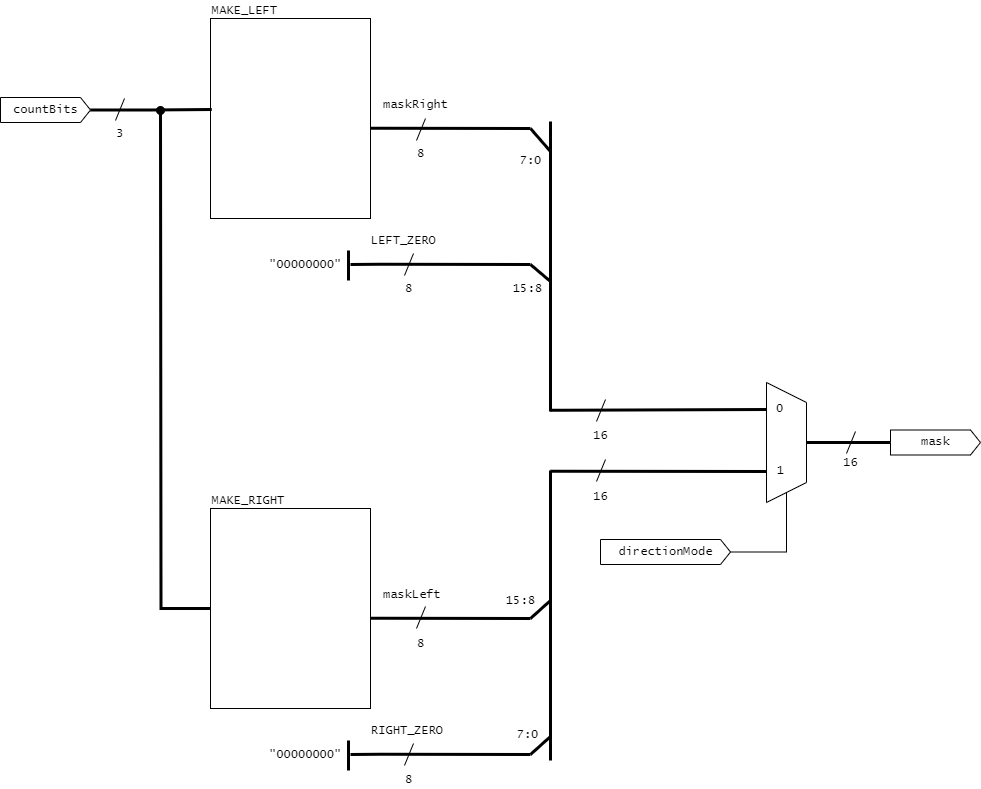

The diagram above was exported from draw.io. Its source (the exported page's mxGraphModel, read from the mxfile embedded in the PNG):
<mxGraphModel dx="472" dy="827" grid="1" gridSize="10" guides="1" tooltips="1" connect="1" arrows="1" fold="1" page="1" pageScale="1" pageWidth="850" pageHeight="1100" math="0" shadow="0">
  <root>
    <mxCell id="0" />
    <mxCell id="1" parent="0" />
    <mxCell id="k33yeqlMyFWdL-0Yhse2-61" style="edgeStyle=orthogonalEdgeStyle;rounded=0;orthogonalLoop=1;jettySize=auto;html=1;exitX=0;exitY=0.5;exitDx=0;exitDy=0;endArrow=oval;endFill=1;strokeWidth=3;fontStyle=0" parent="1" source="k33yeqlMyFWdL-0Yhse2-3" edge="1">
      <mxGeometry relative="1" as="geometry">
        <mxPoint x="200" y="160" as="targetPoint" />
      </mxGeometry>
    </mxCell>
    <mxCell id="k33yeqlMyFWdL-0Yhse2-3" value="" style="rounded=0;whiteSpace=wrap;html=1;fontStyle=0" parent="1" vertex="1">
      <mxGeometry x="250" y="558" width="160" height="200" as="geometry" />
    </mxCell>
    <mxCell id="k33yeqlMyFWdL-0Yhse2-4" value="MAKE_RIGHT" style="text;html=1;align=left;verticalAlign=bottom;whiteSpace=wrap;rounded=0;fontFamily=Lucida Console;fontStyle=0" parent="1" vertex="1">
      <mxGeometry x="250" y="540" width="160" height="20" as="geometry" />
    </mxCell>
    <mxCell id="k33yeqlMyFWdL-0Yhse2-8" value="" style="endArrow=none;html=1;rounded=0;strokeWidth=3;fontStyle=0" parent="1" edge="1">
      <mxGeometry width="50" height="50" relative="1" as="geometry">
        <mxPoint x="410" y="667.82" as="sourcePoint" />
        <mxPoint x="570" y="668" as="targetPoint" />
        <Array as="points">
          <mxPoint x="420" y="667.82" />
        </Array>
      </mxGeometry>
    </mxCell>
    <mxCell id="k33yeqlMyFWdL-0Yhse2-9" value="maskLeft" style="text;html=1;align=left;verticalAlign=bottom;whiteSpace=wrap;rounded=0;fontFamily=Lucida Console;fontStyle=0" parent="1" vertex="1">
      <mxGeometry x="421" y="634" width="70" height="20" as="geometry" />
    </mxCell>
    <mxCell id="k33yeqlMyFWdL-0Yhse2-11" value="8" style="text;html=1;align=center;verticalAlign=bottom;whiteSpace=wrap;rounded=0;fontFamily=Lucida Console;fontStyle=0" parent="1" vertex="1">
      <mxGeometry x="430" y="683" width="61" height="20" as="geometry" />
    </mxCell>
    <mxCell id="k33yeqlMyFWdL-0Yhse2-16" value="" style="endArrow=none;html=1;rounded=0;strokeWidth=3;fontStyle=0" parent="1" edge="1">
      <mxGeometry width="50" height="50" relative="1" as="geometry">
        <mxPoint x="570" y="668" as="sourcePoint" />
        <mxPoint x="590" y="650" as="targetPoint" />
      </mxGeometry>
    </mxCell>
    <mxCell id="k33yeqlMyFWdL-0Yhse2-18" value="" style="endArrow=none;html=1;rounded=0;strokeWidth=3;fontStyle=0" parent="1" edge="1">
      <mxGeometry width="50" height="50" relative="1" as="geometry">
        <mxPoint x="590" y="810" as="sourcePoint" />
        <mxPoint x="590" y="520" as="targetPoint" />
      </mxGeometry>
    </mxCell>
    <mxCell id="k33yeqlMyFWdL-0Yhse2-20" value="" style="endArrow=none;html=1;rounded=0;strokeWidth=3;fontStyle=0" parent="1" edge="1">
      <mxGeometry width="50" height="50" relative="1" as="geometry">
        <mxPoint x="390" y="804" as="sourcePoint" />
        <mxPoint x="570" y="804" as="targetPoint" />
        <Array as="points">
          <mxPoint x="420" y="803.82" />
        </Array>
      </mxGeometry>
    </mxCell>
    <mxCell id="k33yeqlMyFWdL-0Yhse2-21" value="RIGHT_ZERO" style="text;html=1;align=left;verticalAlign=bottom;whiteSpace=wrap;rounded=0;fontFamily=Lucida Console;fontStyle=0" parent="1" vertex="1">
      <mxGeometry x="409" y="770" width="70" height="20" as="geometry" />
    </mxCell>
    <mxCell id="k33yeqlMyFWdL-0Yhse2-23" value="8" style="text;html=1;align=center;verticalAlign=bottom;whiteSpace=wrap;rounded=0;fontFamily=Lucida Console;fontStyle=0" parent="1" vertex="1">
      <mxGeometry x="418" y="819" width="61" height="20" as="geometry" />
    </mxCell>
    <mxCell id="k33yeqlMyFWdL-0Yhse2-24" value="" style="endArrow=none;html=1;rounded=0;strokeWidth=3;fontStyle=0" parent="1" edge="1">
      <mxGeometry width="50" height="50" relative="1" as="geometry">
        <mxPoint x="570" y="804" as="sourcePoint" />
        <mxPoint x="590" y="786" as="targetPoint" />
      </mxGeometry>
    </mxCell>
    <mxCell id="k33yeqlMyFWdL-0Yhse2-25" value="" style="endArrow=none;html=1;rounded=0;strokeWidth=3;fontStyle=0" parent="1" edge="1">
      <mxGeometry width="50" height="50" relative="1" as="geometry">
        <mxPoint x="388" y="820" as="sourcePoint" />
        <mxPoint x="388" y="790" as="targetPoint" />
      </mxGeometry>
    </mxCell>
    <mxCell id="k33yeqlMyFWdL-0Yhse2-26" value="&quot;00000000&quot;" style="text;html=1;align=left;verticalAlign=bottom;whiteSpace=wrap;rounded=0;fontFamily=Lucida Console;fontStyle=0" parent="1" vertex="1">
      <mxGeometry x="307" y="794" width="70" height="20" as="geometry" />
    </mxCell>
    <mxCell id="k33yeqlMyFWdL-0Yhse2-27" value="7:0" style="text;html=1;align=center;verticalAlign=bottom;whiteSpace=wrap;rounded=0;fontFamily=Lucida Console;fontStyle=0" parent="1" vertex="1">
      <mxGeometry x="537" y="774" width="61" height="20" as="geometry" />
    </mxCell>
    <mxCell id="k33yeqlMyFWdL-0Yhse2-28" value="15:8" style="text;html=1;align=center;verticalAlign=bottom;whiteSpace=wrap;rounded=0;fontFamily=Lucida Console;fontStyle=0" parent="1" vertex="1">
      <mxGeometry x="530" y="640" width="61" height="20" as="geometry" />
    </mxCell>
    <mxCell id="k33yeqlMyFWdL-0Yhse2-29" value="" style="endArrow=none;html=1;rounded=0;strokeWidth=3;fontStyle=0" parent="1" edge="1">
      <mxGeometry width="50" height="50" relative="1" as="geometry">
        <mxPoint x="590" y="520.82" as="sourcePoint" />
        <mxPoint x="810" y="521" as="targetPoint" />
        <Array as="points">
          <mxPoint x="600" y="520.82" />
        </Array>
      </mxGeometry>
    </mxCell>
    <mxCell id="k33yeqlMyFWdL-0Yhse2-32" value="16" style="text;html=1;align=center;verticalAlign=bottom;whiteSpace=wrap;rounded=0;fontFamily=Lucida Console;fontStyle=0" parent="1" vertex="1">
      <mxGeometry x="610" y="536" width="61" height="20" as="geometry" />
    </mxCell>
    <mxCell id="k33yeqlMyFWdL-0Yhse2-34" value="" style="rounded=0;whiteSpace=wrap;html=1;fontStyle=0" parent="1" vertex="1">
      <mxGeometry x="250" y="68" width="160" height="200" as="geometry" />
    </mxCell>
    <mxCell id="k33yeqlMyFWdL-0Yhse2-35" value="MAKE_LEFT" style="text;html=1;align=left;verticalAlign=bottom;whiteSpace=wrap;rounded=0;fontFamily=Lucida Console;fontStyle=0" parent="1" vertex="1">
      <mxGeometry x="250" y="50" width="160" height="20" as="geometry" />
    </mxCell>
    <mxCell id="k33yeqlMyFWdL-0Yhse2-36" value="" style="endArrow=none;html=1;rounded=0;strokeWidth=3;fontStyle=0" parent="1" edge="1">
      <mxGeometry width="50" height="50" relative="1" as="geometry">
        <mxPoint x="410" y="177.82000000000005" as="sourcePoint" />
        <mxPoint x="570" y="178" as="targetPoint" />
        <Array as="points">
          <mxPoint x="420" y="177.82000000000005" />
        </Array>
      </mxGeometry>
    </mxCell>
    <mxCell id="k33yeqlMyFWdL-0Yhse2-37" value="maskRight" style="text;html=1;align=left;verticalAlign=bottom;whiteSpace=wrap;rounded=0;fontFamily=Lucida Console;fontStyle=0" parent="1" vertex="1">
      <mxGeometry x="421" y="144" width="70" height="20" as="geometry" />
    </mxCell>
    <mxCell id="k33yeqlMyFWdL-0Yhse2-38" value="" style="endArrow=none;html=1;rounded=0;strokeWidth=1;fontStyle=0" parent="1" edge="1">
      <mxGeometry width="50" height="50" relative="1" as="geometry">
        <mxPoint x="456" y="190" as="sourcePoint" />
        <mxPoint x="465" y="168" as="targetPoint" />
      </mxGeometry>
    </mxCell>
    <mxCell id="k33yeqlMyFWdL-0Yhse2-39" value="8" style="text;html=1;align=center;verticalAlign=bottom;whiteSpace=wrap;rounded=0;fontFamily=Lucida Console;fontStyle=0" parent="1" vertex="1">
      <mxGeometry x="430" y="193" width="61" height="20" as="geometry" />
    </mxCell>
    <mxCell id="k33yeqlMyFWdL-0Yhse2-40" value="" style="endArrow=none;html=1;rounded=0;strokeWidth=3;fontStyle=0" parent="1" edge="1">
      <mxGeometry width="50" height="50" relative="1" as="geometry">
        <mxPoint x="570" y="178" as="sourcePoint" />
        <mxPoint x="590" y="201" as="targetPoint" />
      </mxGeometry>
    </mxCell>
    <mxCell id="k33yeqlMyFWdL-0Yhse2-41" value="" style="endArrow=none;html=1;rounded=0;strokeWidth=3;fontStyle=0" parent="1" edge="1">
      <mxGeometry width="50" height="50" relative="1" as="geometry">
        <mxPoint x="590" y="461" as="sourcePoint" />
        <mxPoint x="590" y="171" as="targetPoint" />
      </mxGeometry>
    </mxCell>
    <mxCell id="k33yeqlMyFWdL-0Yhse2-42" value="" style="endArrow=none;html=1;rounded=0;strokeWidth=3;fontStyle=0" parent="1" edge="1">
      <mxGeometry width="50" height="50" relative="1" as="geometry">
        <mxPoint x="390" y="314" as="sourcePoint" />
        <mxPoint x="570" y="314" as="targetPoint" />
        <Array as="points">
          <mxPoint x="420" y="313.82000000000005" />
        </Array>
      </mxGeometry>
    </mxCell>
    <mxCell id="k33yeqlMyFWdL-0Yhse2-43" value="LEFT_ZERO" style="text;html=1;align=left;verticalAlign=bottom;whiteSpace=wrap;rounded=0;fontFamily=Lucida Console;fontStyle=0" parent="1" vertex="1">
      <mxGeometry x="409" y="280" width="70" height="20" as="geometry" />
    </mxCell>
    <mxCell id="k33yeqlMyFWdL-0Yhse2-45" value="8" style="text;html=1;align=center;verticalAlign=bottom;whiteSpace=wrap;rounded=0;fontFamily=Lucida Console;fontStyle=0" parent="1" vertex="1">
      <mxGeometry x="418" y="328" width="61" height="20" as="geometry" />
    </mxCell>
    <mxCell id="k33yeqlMyFWdL-0Yhse2-46" value="" style="endArrow=none;html=1;rounded=0;strokeWidth=3;fontStyle=0" parent="1" edge="1">
      <mxGeometry width="50" height="50" relative="1" as="geometry">
        <mxPoint x="570" y="314" as="sourcePoint" />
        <mxPoint x="590" y="331" as="targetPoint" />
      </mxGeometry>
    </mxCell>
    <mxCell id="k33yeqlMyFWdL-0Yhse2-47" value="" style="endArrow=none;html=1;rounded=0;strokeWidth=3;fontStyle=0" parent="1" edge="1">
      <mxGeometry width="50" height="50" relative="1" as="geometry">
        <mxPoint x="388" y="330" as="sourcePoint" />
        <mxPoint x="388" y="300" as="targetPoint" />
      </mxGeometry>
    </mxCell>
    <mxCell id="k33yeqlMyFWdL-0Yhse2-48" value="&quot;00000000&quot;" style="text;html=1;align=left;verticalAlign=bottom;whiteSpace=wrap;rounded=0;fontFamily=Lucida Console;fontStyle=0" parent="1" vertex="1">
      <mxGeometry x="307" y="304" width="70" height="20" as="geometry" />
    </mxCell>
    <mxCell id="k33yeqlMyFWdL-0Yhse2-49" value="15:8" style="text;html=1;align=center;verticalAlign=bottom;whiteSpace=wrap;rounded=0;fontFamily=Lucida Console;fontStyle=0" parent="1" vertex="1">
      <mxGeometry x="537" y="328" width="61" height="20" as="geometry" />
    </mxCell>
    <mxCell id="k33yeqlMyFWdL-0Yhse2-50" value="7:0" style="text;html=1;align=center;verticalAlign=bottom;whiteSpace=wrap;rounded=0;fontFamily=Lucida Console;fontStyle=0" parent="1" vertex="1">
      <mxGeometry x="540" y="200" width="61" height="20" as="geometry" />
    </mxCell>
    <mxCell id="k33yeqlMyFWdL-0Yhse2-51" value="" style="endArrow=none;html=1;rounded=0;strokeWidth=3;fontStyle=0" parent="1" edge="1">
      <mxGeometry width="50" height="50" relative="1" as="geometry">
        <mxPoint x="590" y="459.82000000000005" as="sourcePoint" />
        <mxPoint x="808" y="459" as="targetPoint" />
        <Array as="points">
          <mxPoint x="600" y="459.82000000000005" />
        </Array>
      </mxGeometry>
    </mxCell>
    <mxCell id="k33yeqlMyFWdL-0Yhse2-53" value="16" style="text;html=1;align=center;verticalAlign=bottom;whiteSpace=wrap;rounded=0;fontFamily=Lucida Console;fontStyle=0" parent="1" vertex="1">
      <mxGeometry x="610" y="475" width="61" height="20" as="geometry" />
    </mxCell>
    <mxCell id="k33yeqlMyFWdL-0Yhse2-62" style="edgeStyle=orthogonalEdgeStyle;rounded=0;orthogonalLoop=1;jettySize=auto;html=1;exitX=0.5;exitY=0;exitDx=0;exitDy=0;endArrow=none;endFill=0;strokeWidth=3;fontStyle=0" parent="1" source="k33yeqlMyFWdL-0Yhse2-55" edge="1">
      <mxGeometry relative="1" as="geometry">
        <mxPoint x="930" y="492" as="targetPoint" />
      </mxGeometry>
    </mxCell>
    <mxCell id="k33yeqlMyFWdL-0Yhse2-55" value="" style="shape=trapezoid;perimeter=trapezoidPerimeter;whiteSpace=wrap;html=1;fixedSize=1;rotation=90;fontStyle=0" parent="1" vertex="1">
      <mxGeometry x="766" y="472" width="120" height="40" as="geometry" />
    </mxCell>
    <mxCell id="k33yeqlMyFWdL-0Yhse2-57" style="edgeStyle=orthogonalEdgeStyle;rounded=0;orthogonalLoop=1;jettySize=auto;html=1;exitX=1;exitY=0.5;exitDx=0;exitDy=0;exitPerimeter=0;entryX=1;entryY=0.5;entryDx=0;entryDy=0;endArrow=none;endFill=0;fontStyle=0" parent="1" source="k33yeqlMyFWdL-0Yhse2-56" target="k33yeqlMyFWdL-0Yhse2-55" edge="1">
      <mxGeometry relative="1" as="geometry" />
    </mxCell>
    <mxCell id="k33yeqlMyFWdL-0Yhse2-56" value="directionMode" style="html=1;shadow=0;dashed=0;align=center;verticalAlign=middle;shape=mxgraph.arrows2.arrow;dy=0;dx=10;notch=0;fontFamily=Lucida Console;fontStyle=0" parent="1" vertex="1">
      <mxGeometry x="640" y="589" width="130" height="25" as="geometry" />
    </mxCell>
    <mxCell id="k33yeqlMyFWdL-0Yhse2-58" value="countBits" style="html=1;shadow=0;dashed=0;align=center;verticalAlign=middle;shape=mxgraph.arrows2.arrow;dy=0;dx=10;notch=0;fontFamily=Lucida Console;fontStyle=0" parent="1" vertex="1">
      <mxGeometry x="40" y="147" width="90" height="25" as="geometry" />
    </mxCell>
    <mxCell id="k33yeqlMyFWdL-0Yhse2-60" style="edgeStyle=orthogonalEdgeStyle;rounded=0;orthogonalLoop=1;jettySize=auto;html=1;exitX=1;exitY=0.5;exitDx=0;exitDy=0;exitPerimeter=0;entryX=0.008;entryY=0.455;entryDx=0;entryDy=0;entryPerimeter=0;endArrow=none;endFill=0;strokeWidth=3;fontStyle=0" parent="1" source="k33yeqlMyFWdL-0Yhse2-58" target="k33yeqlMyFWdL-0Yhse2-34" edge="1">
      <mxGeometry relative="1" as="geometry" />
    </mxCell>
    <mxCell id="k33yeqlMyFWdL-0Yhse2-64" value="16" style="text;html=1;align=center;verticalAlign=bottom;whiteSpace=wrap;rounded=0;fontFamily=Lucida Console;fontStyle=0" parent="1" vertex="1">
      <mxGeometry x="860" y="502" width="61" height="20" as="geometry" />
    </mxCell>
    <mxCell id="k33yeqlMyFWdL-0Yhse2-65" value="1" style="text;html=1;align=center;verticalAlign=bottom;whiteSpace=wrap;rounded=0;fontFamily=Lucida Console;fontStyle=0" parent="1" vertex="1">
      <mxGeometry x="789.5" y="510" width="61" height="20" as="geometry" />
    </mxCell>
    <mxCell id="k33yeqlMyFWdL-0Yhse2-66" value="0" style="text;html=1;align=center;verticalAlign=bottom;whiteSpace=wrap;rounded=0;fontFamily=Lucida Console;fontStyle=0" parent="1" vertex="1">
      <mxGeometry x="788.5" y="448" width="61" height="20" as="geometry" />
    </mxCell>
    <mxCell id="k33yeqlMyFWdL-0Yhse2-67" value="mask" style="html=1;shadow=0;dashed=0;align=center;verticalAlign=middle;shape=mxgraph.arrows2.arrow;dy=0;dx=10;notch=0;fontFamily=Lucida Console;fontStyle=0" parent="1" vertex="1">
      <mxGeometry x="930" y="479.5" width="90" height="25" as="geometry" />
    </mxCell>
    <mxCell id="iLWuJ3WuckGgHbpwo3SS-1" value="" style="endArrow=none;html=1;rounded=0;strokeWidth=1;fontStyle=0" parent="1" edge="1">
      <mxGeometry width="50" height="50" relative="1" as="geometry">
        <mxPoint x="444" y="325" as="sourcePoint" />
        <mxPoint x="453" y="303" as="targetPoint" />
      </mxGeometry>
    </mxCell>
    <mxCell id="iLWuJ3WuckGgHbpwo3SS-2" value="" style="endArrow=none;html=1;rounded=0;strokeWidth=1;fontStyle=0" parent="1" edge="1">
      <mxGeometry width="50" height="50" relative="1" as="geometry">
        <mxPoint x="636" y="471" as="sourcePoint" />
        <mxPoint x="645" y="449" as="targetPoint" />
      </mxGeometry>
    </mxCell>
    <mxCell id="iLWuJ3WuckGgHbpwo3SS-4" value="" style="endArrow=none;html=1;rounded=0;strokeWidth=1;fontStyle=0" parent="1" edge="1">
      <mxGeometry width="50" height="50" relative="1" as="geometry">
        <mxPoint x="636" y="531" as="sourcePoint" />
        <mxPoint x="645" y="509" as="targetPoint" />
      </mxGeometry>
    </mxCell>
    <mxCell id="iLWuJ3WuckGgHbpwo3SS-5" value="" style="endArrow=none;html=1;rounded=0;strokeWidth=1;fontStyle=0" parent="1" edge="1">
      <mxGeometry width="50" height="50" relative="1" as="geometry">
        <mxPoint x="456" y="678" as="sourcePoint" />
        <mxPoint x="465" y="656" as="targetPoint" />
      </mxGeometry>
    </mxCell>
    <mxCell id="iLWuJ3WuckGgHbpwo3SS-6" value="" style="endArrow=none;html=1;rounded=0;strokeWidth=1;fontStyle=0" parent="1" edge="1">
      <mxGeometry width="50" height="50" relative="1" as="geometry">
        <mxPoint x="444" y="815" as="sourcePoint" />
        <mxPoint x="453" y="793" as="targetPoint" />
      </mxGeometry>
    </mxCell>
    <mxCell id="iLWuJ3WuckGgHbpwo3SS-7" value="" style="endArrow=none;html=1;rounded=0;strokeWidth=1;fontStyle=0" parent="1" edge="1">
      <mxGeometry width="50" height="50" relative="1" as="geometry">
        <mxPoint x="886" y="503" as="sourcePoint" />
        <mxPoint x="895" y="481" as="targetPoint" />
      </mxGeometry>
    </mxCell>
    <mxCell id="iLWuJ3WuckGgHbpwo3SS-8" value="" style="endArrow=none;html=1;rounded=0;strokeWidth=1;fontStyle=0" parent="1" edge="1">
      <mxGeometry width="50" height="50" relative="1" as="geometry">
        <mxPoint x="155" y="170" as="sourcePoint" />
        <mxPoint x="164" y="148" as="targetPoint" />
      </mxGeometry>
    </mxCell>
    <mxCell id="iLWuJ3WuckGgHbpwo3SS-9" value="3" style="text;html=1;align=center;verticalAlign=bottom;whiteSpace=wrap;rounded=0;fontFamily=Lucida Console;fontStyle=0" parent="1" vertex="1">
      <mxGeometry x="129" y="173" width="61" height="20" as="geometry" />
    </mxCell>
  </root>
</mxGraphModel>